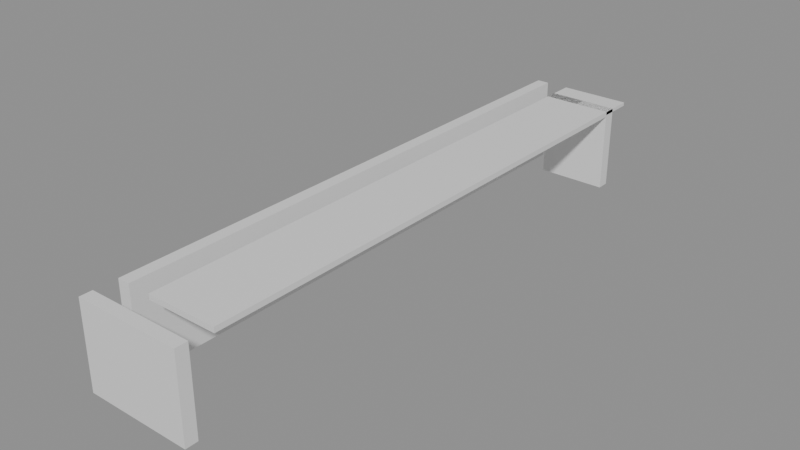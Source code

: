 # Source: building_lego.blend  (saved by Blender 5.0.119; exported with 4.5.12 LTS)
import bpy
from mathutils import Matrix  # noqa: F401  (used for matrix-valued properties, if any)

bpy.ops.wm.read_factory_settings(use_empty=True)
scene = bpy.context.scene
scene.name = 'Scene'

# ---- collections
col_01_paredes_externas = bpy.data.collections.new('01_Paredes_Externas'); scene.collection.children.link(col_01_paredes_externas)
col_03_pisos_escadas = bpy.data.collections.new('03_Pisos_Escadas'); scene.collection.children.link(col_03_pisos_escadas)

# ---- materials (node trees are filled in below, after node groups)
mat_mat_parede_externa = bpy.data.materials.new('Mat_Parede_Externa')
mat_mat_pisos = bpy.data.materials.new('Mat_Pisos')

# ---- material node trees
mat_mat_parede_externa.use_nodes = True; mat_mat_parede_externa.node_tree.nodes.clear()
_N = mat_mat_parede_externa.node_tree.nodes; _L = mat_mat_parede_externa.node_tree.links
n0 = _N.new('ShaderNodeBsdfPrincipled'); n0.name = 'BSDF - Pré-fundamentado'; n0.location = (-200, 100)
n1 = _N.new('ShaderNodeOutputMaterial'); n1.name = 'Saída de material'; n1.location = (200, 100)
_L.new(n0.outputs[0], n1.inputs[0])
n1.is_active_output = True
mat_mat_pisos.use_nodes = True; mat_mat_pisos.node_tree.nodes.clear()
_N = mat_mat_pisos.node_tree.nodes; _L = mat_mat_pisos.node_tree.links
n0 = _N.new('ShaderNodeBsdfPrincipled'); n0.name = 'BSDF - Pré-fundamentado'; n0.location = (-200, 100)
n1 = _N.new('ShaderNodeOutputMaterial'); n1.name = 'Saída de material'; n1.location = (200, 100)
_L.new(n0.outputs[0], n1.inputs[0])
n1.is_active_output = True

# ---- meshes
me_bloco_sandstone_post_3461_989_z0 = bpy.data.meshes.new('Bloco_sandstone_post_3461_989_z0')
me_bloco_sandstone_post_3461_989_z0.from_pydata([(-0.5, -0.175, -1.2), (0.5, -0.175, -1.2), (0.5, 0.175, -1.2), (-0.5, 0.175, -1.2), (-0.5, -0.175, 1.2), (0.5, -0.175, 1.2), (0.5, 0.175, 1.2), (-0.5, 0.175, 1.2)], [], [(0, 1, 2, 3), (4, 7, 6, 5), (0, 4, 5, 1), (2, 6, 7, 3), (0, 3, 7, 4), (1, 5, 6, 2)])
me_bloco_sandstone_post_3461_989_z0.materials.append(mat_mat_parede_externa)
me_bloco_sandstone_post_3461_989_z0.update()
me_bloco_sandstone_wall_3462_989_z0 = bpy.data.meshes.new('Bloco_sandstone_wall_3462_989_z0')
me_bloco_sandstone_wall_3462_989_z0.from_pydata([(-0.5, -0.175, -1.2), (0.5, -0.175, -1.2), (0.5, 0.175, -1.2), (-0.5, 0.175, -1.2), (-0.5, -0.175, 1.2), (0.5, -0.175, 1.2), (0.5, 0.175, 1.2), (-0.5, 0.175, 1.2)], [], [(0, 1, 2, 3), (4, 7, 6, 5), (0, 4, 5, 1), (2, 6, 7, 3), (0, 3, 7, 4), (1, 5, 6, 2)])
me_bloco_sandstone_wall_3462_989_z0.materials.append(mat_mat_parede_externa)
me_bloco_sandstone_wall_3462_989_z0.update()
me_bloco_sandstone_wall_3463_989_z0 = bpy.data.meshes.new('Bloco_sandstone_wall_3463_989_z0')
me_bloco_sandstone_wall_3463_989_z0.from_pydata([(-0.5, -0.175, -1.2), (0.5, -0.175, -1.2), (0.5, 0.175, -1.2), (-0.5, 0.175, -1.2), (-0.5, -0.175, 1.2), (0.5, -0.175, 1.2), (0.5, 0.175, 1.2), (-0.5, 0.175, 1.2)], [], [(0, 1, 2, 3), (4, 7, 6, 5), (0, 4, 5, 1), (2, 6, 7, 3), (0, 3, 7, 4), (1, 5, 6, 2)])
me_bloco_sandstone_wall_3463_989_z0.materials.append(mat_mat_parede_externa)
me_bloco_sandstone_wall_3463_989_z0.update()
me_bloco_sandstone_wall_3462_1005_z0 = bpy.data.meshes.new('Bloco_sandstone_wall_3462_1005_z0')
me_bloco_sandstone_wall_3462_1005_z0.from_pydata([(-0.5, -0.175, -1.2), (0.5, -0.175, -1.2), (0.5, 0.175, -1.2), (-0.5, 0.175, -1.2), (-0.5, -0.175, 1.2), (0.5, -0.175, 1.2), (0.5, 0.175, 1.2), (-0.5, 0.175, 1.2)], [], [(0, 1, 2, 3), (4, 7, 6, 5), (0, 4, 5, 1), (2, 6, 7, 3), (0, 3, 7, 4), (1, 5, 6, 2)])
me_bloco_sandstone_wall_3462_1005_z0.materials.append(mat_mat_parede_externa)
me_bloco_sandstone_wall_3462_1005_z0.update()
me_bloco_sandstone_wall_3463_1005_z0 = bpy.data.meshes.new('Bloco_sandstone_wall_3463_1005_z0')
me_bloco_sandstone_wall_3463_1005_z0.from_pydata([(-0.5, -0.175, -1.2), (0.5, -0.175, -1.2), (0.5, 0.175, -1.2), (-0.5, 0.175, -1.2), (-0.5, -0.175, 1.2), (0.5, -0.175, 1.2), (0.5, 0.175, 1.2), (-0.5, 0.175, 1.2)], [], [(0, 1, 2, 3), (4, 7, 6, 5), (0, 4, 5, 1), (2, 6, 7, 3), (0, 3, 7, 4), (1, 5, 6, 2)])
me_bloco_sandstone_wall_3463_1005_z0.materials.append(mat_mat_parede_externa)
me_bloco_sandstone_wall_3463_1005_z0.update()
me_bloco_sandstone_wall_3461_990_z0 = bpy.data.meshes.new('Bloco_sandstone_wall_3461_990_z0')
me_bloco_sandstone_wall_3461_990_z0.from_pydata([(-0.175, -0.5, -1.2), (0.175, -0.5, -1.2), (0.175, 0.5, -1.2), (-0.175, 0.5, -1.2), (-0.175, -0.5, 1.2), (0.175, -0.5, 1.2), (0.175, 0.5, 1.2), (-0.175, 0.5, 1.2)], [], [(0, 1, 2, 3), (4, 7, 6, 5), (0, 4, 5, 1), (2, 6, 7, 3), (0, 3, 7, 4), (1, 5, 6, 2)])
me_bloco_sandstone_wall_3461_990_z0.materials.append(mat_mat_parede_externa)
me_bloco_sandstone_wall_3461_990_z0.update()
me_bloco_sandstone_wall_3461_991_z0 = bpy.data.meshes.new('Bloco_sandstone_wall_3461_991_z0')
me_bloco_sandstone_wall_3461_991_z0.from_pydata([(-0.175, -0.5, -1.2), (0.175, -0.5, -1.2), (0.175, 0.5, -1.2), (-0.175, 0.5, -1.2), (-0.175, -0.5, 1.2), (0.175, -0.5, 1.2), (0.175, 0.5, 1.2), (-0.175, 0.5, 1.2)], [], [(0, 1, 2, 3), (4, 7, 6, 5), (0, 4, 5, 1), (2, 6, 7, 3), (0, 3, 7, 4), (1, 5, 6, 2)])
me_bloco_sandstone_wall_3461_991_z0.materials.append(mat_mat_parede_externa)
me_bloco_sandstone_wall_3461_991_z0.update()
me_bloco_sandstone_wall_3461_992_z0 = bpy.data.meshes.new('Bloco_sandstone_wall_3461_992_z0')
me_bloco_sandstone_wall_3461_992_z0.from_pydata([(-0.175, -0.5, -1.2), (0.175, -0.5, -1.2), (0.175, 0.5, -1.2), (-0.175, 0.5, -1.2), (-0.175, -0.5, 1.2), (0.175, -0.5, 1.2), (0.175, 0.5, 1.2), (-0.175, 0.5, 1.2)], [], [(0, 1, 2, 3), (4, 7, 6, 5), (0, 4, 5, 1), (2, 6, 7, 3), (0, 3, 7, 4), (1, 5, 6, 2)])
me_bloco_sandstone_wall_3461_992_z0.materials.append(mat_mat_parede_externa)
me_bloco_sandstone_wall_3461_992_z0.update()
me_janela_3461_993_z0 = bpy.data.meshes.new('Janela_3461_993_z0')
me_janela_3461_993_z0.from_pydata([(-0.175, -0.5, -1.29), (0.175, -0.5, -1.29), (0.175, 0.5, -1.29), (-0.175, 0.5, -1.29), (-0.175, -0.5, -0.45), (0.175, -0.5, -0.45), (0.175, 0.5, -0.45), (-0.175, 0.5, -0.45), (-0.175, -0.5, 0.51), (0.175, -0.5, 0.51), (0.175, 0.5, 0.51), (-0.175, 0.5, 0.51), (-0.175, -0.5, 1.11), (0.175, -0.5, 1.11), (0.175, 0.5, 1.11), (-0.175, 0.5, 1.11), (-0.175, -0.5, -0.45), (0.175, -0.5, -0.45), (0.175, -0.25, -0.45), (-0.175, -0.25, -0.45), (-0.175, -0.5, 0.51), (0.175, -0.5, 0.51), (0.175, -0.25, 0.51), (-0.175, -0.25, 0.51), (-0.175, 0.25, -0.45), (0.175, 0.25, -0.45), (0.175, 0.5, -0.45), (-0.175, 0.5, -0.45), (-0.175, 0.25, 0.51), (0.175, 0.25, 0.51), (0.175, 0.5, 0.51), (-0.175, 0.5, 0.51)], [], [(0, 1, 2, 3), (4, 7, 6, 5), (0, 4, 5, 1), (2, 6, 7, 3), (0, 3, 7, 4), (1, 5, 6, 2), (8, 9, 10, 11), (12, 15, 14, 13), (8, 12, 13, 9), (10, 14, 15, 11), (8, 11, 15, 12), (9, 13, 14, 10), (16, 17, 18, 19), (20, 23, 22, 21), (16, 20, 21, 17), (18, 22, 23, 19), (16, 19, 23, 20), (17, 21, 22, 18), (24, 25, 26, 27), (28, 31, 30, 29), (24, 28, 29, 25), (26, 30, 31, 27), (24, 27, 31, 28), (25, 29, 30, 26)])
me_janela_3461_993_z0.materials.append(mat_mat_parede_externa)
me_janela_3461_993_z0.update()
me_bloco_sandstone_wall_3461_994_z0 = bpy.data.meshes.new('Bloco_sandstone_wall_3461_994_z0')
me_bloco_sandstone_wall_3461_994_z0.from_pydata([(-0.175, -0.5, -1.2), (0.175, -0.5, -1.2), (0.175, 0.5, -1.2), (-0.175, 0.5, -1.2), (-0.175, -0.5, 1.2), (0.175, -0.5, 1.2), (0.175, 0.5, 1.2), (-0.175, 0.5, 1.2)], [], [(0, 1, 2, 3), (4, 7, 6, 5), (0, 4, 5, 1), (2, 6, 7, 3), (0, 3, 7, 4), (1, 5, 6, 2)])
me_bloco_sandstone_wall_3461_994_z0.materials.append(mat_mat_parede_externa)
me_bloco_sandstone_wall_3461_994_z0.update()
me_bloco_sandstone_wall_3461_995_z0 = bpy.data.meshes.new('Bloco_sandstone_wall_3461_995_z0')
me_bloco_sandstone_wall_3461_995_z0.from_pydata([(-0.175, -0.5, -1.2), (0.175, -0.5, -1.2), (0.175, 0.5, -1.2), (-0.175, 0.5, -1.2), (-0.175, -0.5, 1.2), (0.175, -0.5, 1.2), (0.175, 0.5, 1.2), (-0.175, 0.5, 1.2)], [], [(0, 1, 2, 3), (4, 7, 6, 5), (0, 4, 5, 1), (2, 6, 7, 3), (0, 3, 7, 4), (1, 5, 6, 2)])
me_bloco_sandstone_wall_3461_995_z0.materials.append(mat_mat_parede_externa)
me_bloco_sandstone_wall_3461_995_z0.update()
me_bloco_sandstone_wall_3461_996_z0 = bpy.data.meshes.new('Bloco_sandstone_wall_3461_996_z0')
me_bloco_sandstone_wall_3461_996_z0.from_pydata([(-0.175, -0.5, -1.2), (0.175, -0.5, -1.2), (0.175, 0.5, -1.2), (-0.175, 0.5, -1.2), (-0.175, -0.5, 1.2), (0.175, -0.5, 1.2), (0.175, 0.5, 1.2), (-0.175, 0.5, 1.2)], [], [(0, 1, 2, 3), (4, 7, 6, 5), (0, 4, 5, 1), (2, 6, 7, 3), (0, 3, 7, 4), (1, 5, 6, 2)])
me_bloco_sandstone_wall_3461_996_z0.materials.append(mat_mat_parede_externa)
me_bloco_sandstone_wall_3461_996_z0.update()
me_bloco_sandstone_wall_3461_997_z0 = bpy.data.meshes.new('Bloco_sandstone_wall_3461_997_z0')
me_bloco_sandstone_wall_3461_997_z0.from_pydata([(-0.175, -0.5, -1.2), (0.175, -0.5, -1.2), (0.175, 0.5, -1.2), (-0.175, 0.5, -1.2), (-0.175, -0.5, 1.2), (0.175, -0.5, 1.2), (0.175, 0.5, 1.2), (-0.175, 0.5, 1.2)], [], [(0, 1, 2, 3), (4, 7, 6, 5), (0, 4, 5, 1), (2, 6, 7, 3), (0, 3, 7, 4), (1, 5, 6, 2)])
me_bloco_sandstone_wall_3461_997_z0.materials.append(mat_mat_parede_externa)
me_bloco_sandstone_wall_3461_997_z0.update()
me_bloco_sandstone_wall_3461_998_z0 = bpy.data.meshes.new('Bloco_sandstone_wall_3461_998_z0')
me_bloco_sandstone_wall_3461_998_z0.from_pydata([(-0.175, -0.5, -1.2), (0.175, -0.5, -1.2), (0.175, 0.5, -1.2), (-0.175, 0.5, -1.2), (-0.175, -0.5, 1.2), (0.175, -0.5, 1.2), (0.175, 0.5, 1.2), (-0.175, 0.5, 1.2)], [], [(0, 1, 2, 3), (4, 7, 6, 5), (0, 4, 5, 1), (2, 6, 7, 3), (0, 3, 7, 4), (1, 5, 6, 2)])
me_bloco_sandstone_wall_3461_998_z0.materials.append(mat_mat_parede_externa)
me_bloco_sandstone_wall_3461_998_z0.update()
me_bloco_sandstone_wall_3461_999_z0 = bpy.data.meshes.new('Bloco_sandstone_wall_3461_999_z0')
me_bloco_sandstone_wall_3461_999_z0.from_pydata([(-0.175, -0.5, -1.2), (0.175, -0.5, -1.2), (0.175, 0.5, -1.2), (-0.175, 0.5, -1.2), (-0.175, -0.5, 1.2), (0.175, -0.5, 1.2), (0.175, 0.5, 1.2), (-0.175, 0.5, 1.2)], [], [(0, 1, 2, 3), (4, 7, 6, 5), (0, 4, 5, 1), (2, 6, 7, 3), (0, 3, 7, 4), (1, 5, 6, 2)])
me_bloco_sandstone_wall_3461_999_z0.materials.append(mat_mat_parede_externa)
me_bloco_sandstone_wall_3461_999_z0.update()
me_janela_3461_1000_z0 = bpy.data.meshes.new('Janela_3461_1000_z0')
me_janela_3461_1000_z0.from_pydata([(-0.175, -0.5, -1.29), (0.175, -0.5, -1.29), (0.175, 0.5, -1.29), (-0.175, 0.5, -1.29), (-0.175, -0.5, -0.45), (0.175, -0.5, -0.45), (0.175, 0.5, -0.45), (-0.175, 0.5, -0.45), (-0.175, -0.5, 0.51), (0.175, -0.5, 0.51), (0.175, 0.5, 0.51), (-0.175, 0.5, 0.51), (-0.175, -0.5, 1.11), (0.175, -0.5, 1.11), (0.175, 0.5, 1.11), (-0.175, 0.5, 1.11), (-0.175, -0.5, -0.45), (0.175, -0.5, -0.45), (0.175, -0.25, -0.45), (-0.175, -0.25, -0.45), (-0.175, -0.5, 0.51), (0.175, -0.5, 0.51), (0.175, -0.25, 0.51), (-0.175, -0.25, 0.51), (-0.175, 0.25, -0.45), (0.175, 0.25, -0.45), (0.175, 0.5, -0.45), (-0.175, 0.5, -0.45), (-0.175, 0.25, 0.51), (0.175, 0.25, 0.51), (0.175, 0.5, 0.51), (-0.175, 0.5, 0.51)], [], [(0, 1, 2, 3), (4, 7, 6, 5), (0, 4, 5, 1), (2, 6, 7, 3), (0, 3, 7, 4), (1, 5, 6, 2), (8, 9, 10, 11), (12, 15, 14, 13), (8, 12, 13, 9), (10, 14, 15, 11), (8, 11, 15, 12), (9, 13, 14, 10), (16, 17, 18, 19), (20, 23, 22, 21), (16, 20, 21, 17), (18, 22, 23, 19), (16, 19, 23, 20), (17, 21, 22, 18), (24, 25, 26, 27), (28, 31, 30, 29), (24, 28, 29, 25), (26, 30, 31, 27), (24, 27, 31, 28), (25, 29, 30, 26)])
me_janela_3461_1000_z0.materials.append(mat_mat_parede_externa)
me_janela_3461_1000_z0.update()
me_bloco_sandstone_wall_3461_1001_z0 = bpy.data.meshes.new('Bloco_sandstone_wall_3461_1001_z0')
me_bloco_sandstone_wall_3461_1001_z0.from_pydata([(-0.175, -0.5, -1.2), (0.175, -0.5, -1.2), (0.175, 0.5, -1.2), (-0.175, 0.5, -1.2), (-0.175, -0.5, 1.2), (0.175, -0.5, 1.2), (0.175, 0.5, 1.2), (-0.175, 0.5, 1.2)], [], [(0, 1, 2, 3), (4, 7, 6, 5), (0, 4, 5, 1), (2, 6, 7, 3), (0, 3, 7, 4), (1, 5, 6, 2)])
me_bloco_sandstone_wall_3461_1001_z0.materials.append(mat_mat_parede_externa)
me_bloco_sandstone_wall_3461_1001_z0.update()
me_bloco_sandstone_wall_3461_1002_z0 = bpy.data.meshes.new('Bloco_sandstone_wall_3461_1002_z0')
me_bloco_sandstone_wall_3461_1002_z0.from_pydata([(-0.175, -0.5, -1.2), (0.175, -0.5, -1.2), (0.175, 0.5, -1.2), (-0.175, 0.5, -1.2), (-0.175, -0.5, 1.2), (0.175, -0.5, 1.2), (0.175, 0.5, 1.2), (-0.175, 0.5, 1.2)], [], [(0, 1, 2, 3), (4, 7, 6, 5), (0, 4, 5, 1), (2, 6, 7, 3), (0, 3, 7, 4), (1, 5, 6, 2)])
me_bloco_sandstone_wall_3461_1002_z0.materials.append(mat_mat_parede_externa)
me_bloco_sandstone_wall_3461_1002_z0.update()
me_bloco_sandstone_wall_3461_1003_z0 = bpy.data.meshes.new('Bloco_sandstone_wall_3461_1003_z0')
me_bloco_sandstone_wall_3461_1003_z0.from_pydata([(-0.175, -0.5, -1.2), (0.175, -0.5, -1.2), (0.175, 0.5, -1.2), (-0.175, 0.5, -1.2), (-0.175, -0.5, 1.2), (0.175, -0.5, 1.2), (0.175, 0.5, 1.2), (-0.175, 0.5, 1.2)], [], [(0, 1, 2, 3), (4, 7, 6, 5), (0, 4, 5, 1), (2, 6, 7, 3), (0, 3, 7, 4), (1, 5, 6, 2)])
me_bloco_sandstone_wall_3461_1003_z0.materials.append(mat_mat_parede_externa)
me_bloco_sandstone_wall_3461_1003_z0.update()
me_bloco_sandstone_wall_3461_1004_z0 = bpy.data.meshes.new('Bloco_sandstone_wall_3461_1004_z0')
me_bloco_sandstone_wall_3461_1004_z0.from_pydata([(-0.175, -0.5, -1.2), (0.175, -0.5, -1.2), (0.175, 0.5, -1.2), (-0.175, 0.5, -1.2), (-0.175, -0.5, 1.2), (0.175, -0.5, 1.2), (0.175, 0.5, 1.2), (-0.175, 0.5, 1.2)], [], [(0, 1, 2, 3), (4, 7, 6, 5), (0, 4, 5, 1), (2, 6, 7, 3), (0, 3, 7, 4), (1, 5, 6, 2)])
me_bloco_sandstone_wall_3461_1004_z0.materials.append(mat_mat_parede_externa)
me_bloco_sandstone_wall_3461_1004_z0.update()
me_bloco_sandstone_wall_3461_1005_z0 = bpy.data.meshes.new('Bloco_sandstone_wall_3461_1005_z0')
me_bloco_sandstone_wall_3461_1005_z0.from_pydata([(-0.175, -0.5, -1.2), (0.175, -0.5, -1.2), (0.175, 0.5, -1.2), (-0.175, 0.5, -1.2), (-0.175, -0.5, 1.2), (0.175, -0.5, 1.2), (0.175, 0.5, 1.2), (-0.175, 0.5, 1.2)], [], [(0, 1, 2, 3), (4, 7, 6, 5), (0, 4, 5, 1), (2, 6, 7, 3), (0, 3, 7, 4), (1, 5, 6, 2)])
me_bloco_sandstone_wall_3461_1005_z0.materials.append(mat_mat_parede_externa)
me_bloco_sandstone_wall_3461_1005_z0.update()
me_piso_stone_roof_3462_990_z20 = bpy.data.meshes.new('Piso_stone_roof_3462_990_z20')
me_piso_stone_roof_3462_990_z20.from_pydata([(-0.5, -0.5, -0.075), (0.5, -0.5, -0.075), (0.5, 0.5, -0.075), (-0.5, 0.5, -0.075), (-0.5, -0.5, 0.075), (0.5, -0.5, 0.075), (0.5, 0.5, 0.075), (-0.5, 0.5, 0.075)], [], [(0, 1, 2, 3), (4, 7, 6, 5), (0, 4, 5, 1), (2, 6, 7, 3), (0, 3, 7, 4), (1, 5, 6, 2)])
me_piso_stone_roof_3462_990_z20.materials.append(mat_mat_pisos)
me_piso_stone_roof_3462_990_z20.update()
me_piso_stone_roof_3463_990_z20 = bpy.data.meshes.new('Piso_stone_roof_3463_990_z20')
me_piso_stone_roof_3463_990_z20.from_pydata([(-0.5, -0.5, -0.075), (0.5, -0.5, -0.075), (0.5, 0.5, -0.075), (-0.5, 0.5, -0.075), (-0.5, -0.5, 0.075), (0.5, -0.5, 0.075), (0.5, 0.5, 0.075), (-0.5, 0.5, 0.075)], [], [(0, 1, 2, 3), (4, 7, 6, 5), (0, 4, 5, 1), (2, 6, 7, 3), (0, 3, 7, 4), (1, 5, 6, 2)])
me_piso_stone_roof_3463_990_z20.materials.append(mat_mat_pisos)
me_piso_stone_roof_3463_990_z20.update()
me_piso_stone_roof_3462_991_z20 = bpy.data.meshes.new('Piso_stone_roof_3462_991_z20')
me_piso_stone_roof_3462_991_z20.from_pydata([(-0.5, -0.5, -0.075), (0.5, -0.5, -0.075), (0.5, 0.5, -0.075), (-0.5, 0.5, -0.075), (-0.5, -0.5, 0.075), (0.5, -0.5, 0.075), (0.5, 0.5, 0.075), (-0.5, 0.5, 0.075)], [], [(0, 1, 2, 3), (4, 7, 6, 5), (0, 4, 5, 1), (2, 6, 7, 3), (0, 3, 7, 4), (1, 5, 6, 2)])
me_piso_stone_roof_3462_991_z20.materials.append(mat_mat_pisos)
me_piso_stone_roof_3462_991_z20.update()
me_piso_stone_roof_3463_991_z20 = bpy.data.meshes.new('Piso_stone_roof_3463_991_z20')
me_piso_stone_roof_3463_991_z20.from_pydata([(-0.5, -0.5, -0.075), (0.5, -0.5, -0.075), (0.5, 0.5, -0.075), (-0.5, 0.5, -0.075), (-0.5, -0.5, 0.075), (0.5, -0.5, 0.075), (0.5, 0.5, 0.075), (-0.5, 0.5, 0.075)], [], [(0, 1, 2, 3), (4, 7, 6, 5), (0, 4, 5, 1), (2, 6, 7, 3), (0, 3, 7, 4), (1, 5, 6, 2)])
me_piso_stone_roof_3463_991_z20.materials.append(mat_mat_pisos)
me_piso_stone_roof_3463_991_z20.update()
me_piso_stone_roof_3462_992_z20 = bpy.data.meshes.new('Piso_stone_roof_3462_992_z20')
me_piso_stone_roof_3462_992_z20.from_pydata([(-0.5, -0.5, -0.075), (0.5, -0.5, -0.075), (0.5, 0.5, -0.075), (-0.5, 0.5, -0.075), (-0.5, -0.5, 0.075), (0.5, -0.5, 0.075), (0.5, 0.5, 0.075), (-0.5, 0.5, 0.075)], [], [(0, 1, 2, 3), (4, 7, 6, 5), (0, 4, 5, 1), (2, 6, 7, 3), (0, 3, 7, 4), (1, 5, 6, 2)])
me_piso_stone_roof_3462_992_z20.materials.append(mat_mat_pisos)
me_piso_stone_roof_3462_992_z20.update()
me_piso_stone_roof_3463_992_z20 = bpy.data.meshes.new('Piso_stone_roof_3463_992_z20')
me_piso_stone_roof_3463_992_z20.from_pydata([(-0.5, -0.5, -0.075), (0.5, -0.5, -0.075), (0.5, 0.5, -0.075), (-0.5, 0.5, -0.075), (-0.5, -0.5, 0.075), (0.5, -0.5, 0.075), (0.5, 0.5, 0.075), (-0.5, 0.5, 0.075)], [], [(0, 1, 2, 3), (4, 7, 6, 5), (0, 4, 5, 1), (2, 6, 7, 3), (0, 3, 7, 4), (1, 5, 6, 2)])
me_piso_stone_roof_3463_992_z20.materials.append(mat_mat_pisos)
me_piso_stone_roof_3463_992_z20.update()
me_piso_stone_roof_3462_993_z20 = bpy.data.meshes.new('Piso_stone_roof_3462_993_z20')
me_piso_stone_roof_3462_993_z20.from_pydata([(-0.5, -0.5, -0.075), (0.5, -0.5, -0.075), (0.5, 0.5, -0.075), (-0.5, 0.5, -0.075), (-0.5, -0.5, 0.075), (0.5, -0.5, 0.075), (0.5, 0.5, 0.075), (-0.5, 0.5, 0.075)], [], [(0, 1, 2, 3), (4, 7, 6, 5), (0, 4, 5, 1), (2, 6, 7, 3), (0, 3, 7, 4), (1, 5, 6, 2)])
me_piso_stone_roof_3462_993_z20.materials.append(mat_mat_pisos)
me_piso_stone_roof_3462_993_z20.update()
me_piso_stone_roof_3463_993_z20 = bpy.data.meshes.new('Piso_stone_roof_3463_993_z20')
me_piso_stone_roof_3463_993_z20.from_pydata([(-0.5, -0.5, -0.075), (0.5, -0.5, -0.075), (0.5, 0.5, -0.075), (-0.5, 0.5, -0.075), (-0.5, -0.5, 0.075), (0.5, -0.5, 0.075), (0.5, 0.5, 0.075), (-0.5, 0.5, 0.075)], [], [(0, 1, 2, 3), (4, 7, 6, 5), (0, 4, 5, 1), (2, 6, 7, 3), (0, 3, 7, 4), (1, 5, 6, 2)])
me_piso_stone_roof_3463_993_z20.materials.append(mat_mat_pisos)
me_piso_stone_roof_3463_993_z20.update()
me_piso_stone_roof_3462_994_z20 = bpy.data.meshes.new('Piso_stone_roof_3462_994_z20')
me_piso_stone_roof_3462_994_z20.from_pydata([(-0.5, -0.5, -0.075), (0.5, -0.5, -0.075), (0.5, 0.5, -0.075), (-0.5, 0.5, -0.075), (-0.5, -0.5, 0.075), (0.5, -0.5, 0.075), (0.5, 0.5, 0.075), (-0.5, 0.5, 0.075)], [], [(0, 1, 2, 3), (4, 7, 6, 5), (0, 4, 5, 1), (2, 6, 7, 3), (0, 3, 7, 4), (1, 5, 6, 2)])
me_piso_stone_roof_3462_994_z20.materials.append(mat_mat_pisos)
me_piso_stone_roof_3462_994_z20.update()
me_piso_stone_roof_3463_994_z20 = bpy.data.meshes.new('Piso_stone_roof_3463_994_z20')
me_piso_stone_roof_3463_994_z20.from_pydata([(-0.5, -0.5, -0.075), (0.5, -0.5, -0.075), (0.5, 0.5, -0.075), (-0.5, 0.5, -0.075), (-0.5, -0.5, 0.075), (0.5, -0.5, 0.075), (0.5, 0.5, 0.075), (-0.5, 0.5, 0.075)], [], [(0, 1, 2, 3), (4, 7, 6, 5), (0, 4, 5, 1), (2, 6, 7, 3), (0, 3, 7, 4), (1, 5, 6, 2)])
me_piso_stone_roof_3463_994_z20.materials.append(mat_mat_pisos)
me_piso_stone_roof_3463_994_z20.update()
me_piso_stone_roof_3462_995_z20 = bpy.data.meshes.new('Piso_stone_roof_3462_995_z20')
me_piso_stone_roof_3462_995_z20.from_pydata([(-0.5, -0.5, -0.075), (0.5, -0.5, -0.075), (0.5, 0.5, -0.075), (-0.5, 0.5, -0.075), (-0.5, -0.5, 0.075), (0.5, -0.5, 0.075), (0.5, 0.5, 0.075), (-0.5, 0.5, 0.075)], [], [(0, 1, 2, 3), (4, 7, 6, 5), (0, 4, 5, 1), (2, 6, 7, 3), (0, 3, 7, 4), (1, 5, 6, 2)])
me_piso_stone_roof_3462_995_z20.materials.append(mat_mat_pisos)
me_piso_stone_roof_3462_995_z20.update()
me_piso_stone_roof_3463_995_z20 = bpy.data.meshes.new('Piso_stone_roof_3463_995_z20')
me_piso_stone_roof_3463_995_z20.from_pydata([(-0.5, -0.5, -0.075), (0.5, -0.5, -0.075), (0.5, 0.5, -0.075), (-0.5, 0.5, -0.075), (-0.5, -0.5, 0.075), (0.5, -0.5, 0.075), (0.5, 0.5, 0.075), (-0.5, 0.5, 0.075)], [], [(0, 1, 2, 3), (4, 7, 6, 5), (0, 4, 5, 1), (2, 6, 7, 3), (0, 3, 7, 4), (1, 5, 6, 2)])
me_piso_stone_roof_3463_995_z20.materials.append(mat_mat_pisos)
me_piso_stone_roof_3463_995_z20.update()
me_piso_stone_roof_3462_996_z20 = bpy.data.meshes.new('Piso_stone_roof_3462_996_z20')
me_piso_stone_roof_3462_996_z20.from_pydata([(-0.5, -0.5, -0.075), (0.5, -0.5, -0.075), (0.5, 0.5, -0.075), (-0.5, 0.5, -0.075), (-0.5, -0.5, 0.075), (0.5, -0.5, 0.075), (0.5, 0.5, 0.075), (-0.5, 0.5, 0.075)], [], [(0, 1, 2, 3), (4, 7, 6, 5), (0, 4, 5, 1), (2, 6, 7, 3), (0, 3, 7, 4), (1, 5, 6, 2)])
me_piso_stone_roof_3462_996_z20.materials.append(mat_mat_pisos)
me_piso_stone_roof_3462_996_z20.update()
me_piso_stone_roof_3463_996_z20 = bpy.data.meshes.new('Piso_stone_roof_3463_996_z20')
me_piso_stone_roof_3463_996_z20.from_pydata([(-0.5, -0.5, -0.075), (0.5, -0.5, -0.075), (0.5, 0.5, -0.075), (-0.5, 0.5, -0.075), (-0.5, -0.5, 0.075), (0.5, -0.5, 0.075), (0.5, 0.5, 0.075), (-0.5, 0.5, 0.075)], [], [(0, 1, 2, 3), (4, 7, 6, 5), (0, 4, 5, 1), (2, 6, 7, 3), (0, 3, 7, 4), (1, 5, 6, 2)])
me_piso_stone_roof_3463_996_z20.materials.append(mat_mat_pisos)
me_piso_stone_roof_3463_996_z20.update()
me_piso_stone_roof_3462_997_z20 = bpy.data.meshes.new('Piso_stone_roof_3462_997_z20')
me_piso_stone_roof_3462_997_z20.from_pydata([(-0.5, -0.5, -0.075), (0.5, -0.5, -0.075), (0.5, 0.5, -0.075), (-0.5, 0.5, -0.075), (-0.5, -0.5, 0.075), (0.5, -0.5, 0.075), (0.5, 0.5, 0.075), (-0.5, 0.5, 0.075)], [], [(0, 1, 2, 3), (4, 7, 6, 5), (0, 4, 5, 1), (2, 6, 7, 3), (0, 3, 7, 4), (1, 5, 6, 2)])
me_piso_stone_roof_3462_997_z20.materials.append(mat_mat_pisos)
me_piso_stone_roof_3462_997_z20.update()
me_piso_stone_roof_3463_997_z20 = bpy.data.meshes.new('Piso_stone_roof_3463_997_z20')
me_piso_stone_roof_3463_997_z20.from_pydata([(-0.5, -0.5, -0.075), (0.5, -0.5, -0.075), (0.5, 0.5, -0.075), (-0.5, 0.5, -0.075), (-0.5, -0.5, 0.075), (0.5, -0.5, 0.075), (0.5, 0.5, 0.075), (-0.5, 0.5, 0.075)], [], [(0, 1, 2, 3), (4, 7, 6, 5), (0, 4, 5, 1), (2, 6, 7, 3), (0, 3, 7, 4), (1, 5, 6, 2)])
me_piso_stone_roof_3463_997_z20.materials.append(mat_mat_pisos)
me_piso_stone_roof_3463_997_z20.update()
me_piso_stone_roof_3462_998_z20 = bpy.data.meshes.new('Piso_stone_roof_3462_998_z20')
me_piso_stone_roof_3462_998_z20.from_pydata([(-0.5, -0.5, -0.075), (0.5, -0.5, -0.075), (0.5, 0.5, -0.075), (-0.5, 0.5, -0.075), (-0.5, -0.5, 0.075), (0.5, -0.5, 0.075), (0.5, 0.5, 0.075), (-0.5, 0.5, 0.075)], [], [(0, 1, 2, 3), (4, 7, 6, 5), (0, 4, 5, 1), (2, 6, 7, 3), (0, 3, 7, 4), (1, 5, 6, 2)])
me_piso_stone_roof_3462_998_z20.materials.append(mat_mat_pisos)
me_piso_stone_roof_3462_998_z20.update()
me_piso_stone_roof_3463_998_z20 = bpy.data.meshes.new('Piso_stone_roof_3463_998_z20')
me_piso_stone_roof_3463_998_z20.from_pydata([(-0.5, -0.5, -0.075), (0.5, -0.5, -0.075), (0.5, 0.5, -0.075), (-0.5, 0.5, -0.075), (-0.5, -0.5, 0.075), (0.5, -0.5, 0.075), (0.5, 0.5, 0.075), (-0.5, 0.5, 0.075)], [], [(0, 1, 2, 3), (4, 7, 6, 5), (0, 4, 5, 1), (2, 6, 7, 3), (0, 3, 7, 4), (1, 5, 6, 2)])
me_piso_stone_roof_3463_998_z20.materials.append(mat_mat_pisos)
me_piso_stone_roof_3463_998_z20.update()
me_piso_stone_roof_3462_999_z20 = bpy.data.meshes.new('Piso_stone_roof_3462_999_z20')
me_piso_stone_roof_3462_999_z20.from_pydata([(-0.5, -0.5, -0.075), (0.5, -0.5, -0.075), (0.5, 0.5, -0.075), (-0.5, 0.5, -0.075), (-0.5, -0.5, 0.075), (0.5, -0.5, 0.075), (0.5, 0.5, 0.075), (-0.5, 0.5, 0.075)], [], [(0, 1, 2, 3), (4, 7, 6, 5), (0, 4, 5, 1), (2, 6, 7, 3), (0, 3, 7, 4), (1, 5, 6, 2)])
me_piso_stone_roof_3462_999_z20.materials.append(mat_mat_pisos)
me_piso_stone_roof_3462_999_z20.update()
me_piso_stone_roof_3463_999_z20 = bpy.data.meshes.new('Piso_stone_roof_3463_999_z20')
me_piso_stone_roof_3463_999_z20.from_pydata([(-0.5, -0.5, -0.075), (0.5, -0.5, -0.075), (0.5, 0.5, -0.075), (-0.5, 0.5, -0.075), (-0.5, -0.5, 0.075), (0.5, -0.5, 0.075), (0.5, 0.5, 0.075), (-0.5, 0.5, 0.075)], [], [(0, 1, 2, 3), (4, 7, 6, 5), (0, 4, 5, 1), (2, 6, 7, 3), (0, 3, 7, 4), (1, 5, 6, 2)])
me_piso_stone_roof_3463_999_z20.materials.append(mat_mat_pisos)
me_piso_stone_roof_3463_999_z20.update()
me_piso_stone_roof_3462_1000_z20 = bpy.data.meshes.new('Piso_stone_roof_3462_1000_z20')
me_piso_stone_roof_3462_1000_z20.from_pydata([(-0.5, -0.5, -0.075), (0.5, -0.5, -0.075), (0.5, 0.5, -0.075), (-0.5, 0.5, -0.075), (-0.5, -0.5, 0.075), (0.5, -0.5, 0.075), (0.5, 0.5, 0.075), (-0.5, 0.5, 0.075)], [], [(0, 1, 2, 3), (4, 7, 6, 5), (0, 4, 5, 1), (2, 6, 7, 3), (0, 3, 7, 4), (1, 5, 6, 2)])
me_piso_stone_roof_3462_1000_z20.materials.append(mat_mat_pisos)
me_piso_stone_roof_3462_1000_z20.update()
me_piso_stone_roof_3463_1000_z20 = bpy.data.meshes.new('Piso_stone_roof_3463_1000_z20')
me_piso_stone_roof_3463_1000_z20.from_pydata([(-0.5, -0.5, -0.075), (0.5, -0.5, -0.075), (0.5, 0.5, -0.075), (-0.5, 0.5, -0.075), (-0.5, -0.5, 0.075), (0.5, -0.5, 0.075), (0.5, 0.5, 0.075), (-0.5, 0.5, 0.075)], [], [(0, 1, 2, 3), (4, 7, 6, 5), (0, 4, 5, 1), (2, 6, 7, 3), (0, 3, 7, 4), (1, 5, 6, 2)])
me_piso_stone_roof_3463_1000_z20.materials.append(mat_mat_pisos)
me_piso_stone_roof_3463_1000_z20.update()
me_piso_stone_roof_3462_1001_z20 = bpy.data.meshes.new('Piso_stone_roof_3462_1001_z20')
me_piso_stone_roof_3462_1001_z20.from_pydata([(-0.5, -0.5, -0.075), (0.5, -0.5, -0.075), (0.5, 0.5, -0.075), (-0.5, 0.5, -0.075), (-0.5, -0.5, 0.075), (0.5, -0.5, 0.075), (0.5, 0.5, 0.075), (-0.5, 0.5, 0.075)], [], [(0, 1, 2, 3), (4, 7, 6, 5), (0, 4, 5, 1), (2, 6, 7, 3), (0, 3, 7, 4), (1, 5, 6, 2)])
me_piso_stone_roof_3462_1001_z20.materials.append(mat_mat_pisos)
me_piso_stone_roof_3462_1001_z20.update()
me_piso_stone_roof_3463_1001_z20 = bpy.data.meshes.new('Piso_stone_roof_3463_1001_z20')
me_piso_stone_roof_3463_1001_z20.from_pydata([(-0.5, -0.5, -0.075), (0.5, -0.5, -0.075), (0.5, 0.5, -0.075), (-0.5, 0.5, -0.075), (-0.5, -0.5, 0.075), (0.5, -0.5, 0.075), (0.5, 0.5, 0.075), (-0.5, 0.5, 0.075)], [], [(0, 1, 2, 3), (4, 7, 6, 5), (0, 4, 5, 1), (2, 6, 7, 3), (0, 3, 7, 4), (1, 5, 6, 2)])
me_piso_stone_roof_3463_1001_z20.materials.append(mat_mat_pisos)
me_piso_stone_roof_3463_1001_z20.update()
me_piso_stone_roof_3462_1002_z20 = bpy.data.meshes.new('Piso_stone_roof_3462_1002_z20')
me_piso_stone_roof_3462_1002_z20.from_pydata([(-0.5, -0.5, -0.075), (0.5, -0.5, -0.075), (0.5, 0.5, -0.075), (-0.5, 0.5, -0.075), (-0.5, -0.5, 0.075), (0.5, -0.5, 0.075), (0.5, 0.5, 0.075), (-0.5, 0.5, 0.075)], [], [(0, 1, 2, 3), (4, 7, 6, 5), (0, 4, 5, 1), (2, 6, 7, 3), (0, 3, 7, 4), (1, 5, 6, 2)])
me_piso_stone_roof_3462_1002_z20.materials.append(mat_mat_pisos)
me_piso_stone_roof_3462_1002_z20.update()
me_piso_stone_roof_3463_1002_z20 = bpy.data.meshes.new('Piso_stone_roof_3463_1002_z20')
me_piso_stone_roof_3463_1002_z20.from_pydata([(-0.5, -0.5, -0.075), (0.5, -0.5, -0.075), (0.5, 0.5, -0.075), (-0.5, 0.5, -0.075), (-0.5, -0.5, 0.075), (0.5, -0.5, 0.075), (0.5, 0.5, 0.075), (-0.5, 0.5, 0.075)], [], [(0, 1, 2, 3), (4, 7, 6, 5), (0, 4, 5, 1), (2, 6, 7, 3), (0, 3, 7, 4), (1, 5, 6, 2)])
me_piso_stone_roof_3463_1002_z20.materials.append(mat_mat_pisos)
me_piso_stone_roof_3463_1002_z20.update()
me_piso_stone_roof_3462_1003_z20 = bpy.data.meshes.new('Piso_stone_roof_3462_1003_z20')
me_piso_stone_roof_3462_1003_z20.from_pydata([(-0.5, -0.5, -0.075), (0.5, -0.5, -0.075), (0.5, 0.5, -0.075), (-0.5, 0.5, -0.075), (-0.5, -0.5, 0.075), (0.5, -0.5, 0.075), (0.5, 0.5, 0.075), (-0.5, 0.5, 0.075)], [], [(0, 1, 2, 3), (4, 7, 6, 5), (0, 4, 5, 1), (2, 6, 7, 3), (0, 3, 7, 4), (1, 5, 6, 2)])
me_piso_stone_roof_3462_1003_z20.materials.append(mat_mat_pisos)
me_piso_stone_roof_3462_1003_z20.update()
me_piso_stone_roof_3463_1003_z20 = bpy.data.meshes.new('Piso_stone_roof_3463_1003_z20')
me_piso_stone_roof_3463_1003_z20.from_pydata([(-0.5, -0.5, -0.075), (0.5, -0.5, -0.075), (0.5, 0.5, -0.075), (-0.5, 0.5, -0.075), (-0.5, -0.5, 0.075), (0.5, -0.5, 0.075), (0.5, 0.5, 0.075), (-0.5, 0.5, 0.075)], [], [(0, 1, 2, 3), (4, 7, 6, 5), (0, 4, 5, 1), (2, 6, 7, 3), (0, 3, 7, 4), (1, 5, 6, 2)])
me_piso_stone_roof_3463_1003_z20.materials.append(mat_mat_pisos)
me_piso_stone_roof_3463_1003_z20.update()
me_piso_stone_roof_3462_1004_z20 = bpy.data.meshes.new('Piso_stone_roof_3462_1004_z20')
me_piso_stone_roof_3462_1004_z20.from_pydata([(-0.5, -0.5, -0.075), (0.5, -0.5, -0.075), (0.5, 0.5, -0.075), (-0.5, 0.5, -0.075), (-0.5, -0.5, 0.075), (0.5, -0.5, 0.075), (0.5, 0.5, 0.075), (-0.5, 0.5, 0.075)], [], [(0, 1, 2, 3), (4, 7, 6, 5), (0, 4, 5, 1), (2, 6, 7, 3), (0, 3, 7, 4), (1, 5, 6, 2)])
me_piso_stone_roof_3462_1004_z20.materials.append(mat_mat_pisos)
me_piso_stone_roof_3462_1004_z20.update()
me_piso_stone_roof_3463_1004_z20 = bpy.data.meshes.new('Piso_stone_roof_3463_1004_z20')
me_piso_stone_roof_3463_1004_z20.from_pydata([(-0.5, -0.5, -0.075), (0.5, -0.5, -0.075), (0.5, 0.5, -0.075), (-0.5, 0.5, -0.075), (-0.5, -0.5, 0.075), (0.5, -0.5, 0.075), (0.5, 0.5, 0.075), (-0.5, 0.5, 0.075)], [], [(0, 1, 2, 3), (4, 7, 6, 5), (0, 4, 5, 1), (2, 6, 7, 3), (0, 3, 7, 4), (1, 5, 6, 2)])
me_piso_stone_roof_3463_1004_z20.materials.append(mat_mat_pisos)
me_piso_stone_roof_3463_1004_z20.update()
me_piso_stone_roof_3462_1005_z20 = bpy.data.meshes.new('Piso_stone_roof_3462_1005_z20')
me_piso_stone_roof_3462_1005_z20.from_pydata([(-0.5, -0.5, -0.05), (0.5, -0.5, -0.05), (0.5, 0.5, -0.05), (-0.5, 0.5, -0.05), (-0.5, -0.5, 0.05), (0.5, -0.5, 0.05), (0.5, 0.5, 0.05), (-0.5, 0.5, 0.05)], [], [(0, 1, 2, 3), (4, 7, 6, 5), (0, 4, 5, 1), (2, 6, 7, 3), (0, 3, 7, 4), (1, 5, 6, 2)])
me_piso_stone_roof_3462_1005_z20.materials.append(mat_mat_pisos)
me_piso_stone_roof_3462_1005_z20.update()
me_piso_stone_roof_3463_1005_z20 = bpy.data.meshes.new('Piso_stone_roof_3463_1005_z20')
me_piso_stone_roof_3463_1005_z20.from_pydata([(-0.5, -0.5, -0.05), (0.5, -0.5, -0.05), (0.5, 0.5, -0.05), (-0.5, 0.5, -0.05), (-0.5, -0.5, 0.05), (0.5, -0.5, 0.05), (0.5, 0.5, 0.05), (-0.5, 0.5, 0.05)], [], [(0, 1, 2, 3), (4, 7, 6, 5), (0, 4, 5, 1), (2, 6, 7, 3), (0, 3, 7, 4), (1, 5, 6, 2)])
me_piso_stone_roof_3463_1005_z20.materials.append(mat_mat_pisos)
me_piso_stone_roof_3463_1005_z20.update()

# ---- objects
ob_parede_externa_norte_y989_x3461_3463 = bpy.data.objects.new('Parede_Externa_Norte_Y989_X3461_3463', None)
ob_bloco_sandstone_post_3461_989_z0 = bpy.data.objects.new('Bloco_sandstone_post_3461_989_z0', me_bloco_sandstone_post_3461_989_z0)
ob_bloco_sandstone_wall_3462_989_z0 = bpy.data.objects.new('Bloco_sandstone_wall_3462_989_z0', me_bloco_sandstone_wall_3462_989_z0)
ob_bloco_sandstone_wall_3463_989_z0 = bpy.data.objects.new('Bloco_sandstone_wall_3463_989_z0', me_bloco_sandstone_wall_3463_989_z0)
ob_parede_externa_sul_y1005_x3462_3463 = bpy.data.objects.new('Parede_Externa_Sul_Y1005_X3462_3463', None)
ob_bloco_sandstone_wall_3462_1005_z0 = bpy.data.objects.new('Bloco_sandstone_wall_3462_1005_z0', me_bloco_sandstone_wall_3462_1005_z0)
ob_bloco_sandstone_wall_3463_1005_z0 = bpy.data.objects.new('Bloco_sandstone_wall_3463_1005_z0', me_bloco_sandstone_wall_3463_1005_z0)
ob_parede_externa_oeste_x3461_y990_1005 = bpy.data.objects.new('Parede_Externa_Oeste_X3461_Y990_1005', None)
ob_bloco_sandstone_wall_3461_990_z0 = bpy.data.objects.new('Bloco_sandstone_wall_3461_990_z0', me_bloco_sandstone_wall_3461_990_z0)
ob_bloco_sandstone_wall_3461_991_z0 = bpy.data.objects.new('Bloco_sandstone_wall_3461_991_z0', me_bloco_sandstone_wall_3461_991_z0)
ob_bloco_sandstone_wall_3461_992_z0 = bpy.data.objects.new('Bloco_sandstone_wall_3461_992_z0', me_bloco_sandstone_wall_3461_992_z0)
ob_janela_3461_993_z0 = bpy.data.objects.new('Janela_3461_993_z0', me_janela_3461_993_z0)
ob_bloco_sandstone_wall_3461_994_z0 = bpy.data.objects.new('Bloco_sandstone_wall_3461_994_z0', me_bloco_sandstone_wall_3461_994_z0)
ob_bloco_sandstone_wall_3461_995_z0 = bpy.data.objects.new('Bloco_sandstone_wall_3461_995_z0', me_bloco_sandstone_wall_3461_995_z0)
ob_bloco_sandstone_wall_3461_996_z0 = bpy.data.objects.new('Bloco_sandstone_wall_3461_996_z0', me_bloco_sandstone_wall_3461_996_z0)
ob_bloco_sandstone_wall_3461_997_z0 = bpy.data.objects.new('Bloco_sandstone_wall_3461_997_z0', me_bloco_sandstone_wall_3461_997_z0)
ob_bloco_sandstone_wall_3461_998_z0 = bpy.data.objects.new('Bloco_sandstone_wall_3461_998_z0', me_bloco_sandstone_wall_3461_998_z0)
ob_bloco_sandstone_wall_3461_999_z0 = bpy.data.objects.new('Bloco_sandstone_wall_3461_999_z0', me_bloco_sandstone_wall_3461_999_z0)
ob_janela_3461_1000_z0 = bpy.data.objects.new('Janela_3461_1000_z0', me_janela_3461_1000_z0)
ob_bloco_sandstone_wall_3461_1001_z0 = bpy.data.objects.new('Bloco_sandstone_wall_3461_1001_z0', me_bloco_sandstone_wall_3461_1001_z0)
ob_bloco_sandstone_wall_3461_1002_z0 = bpy.data.objects.new('Bloco_sandstone_wall_3461_1002_z0', me_bloco_sandstone_wall_3461_1002_z0)
ob_bloco_sandstone_wall_3461_1003_z0 = bpy.data.objects.new('Bloco_sandstone_wall_3461_1003_z0', me_bloco_sandstone_wall_3461_1003_z0)
ob_bloco_sandstone_wall_3461_1004_z0 = bpy.data.objects.new('Bloco_sandstone_wall_3461_1004_z0', me_bloco_sandstone_wall_3461_1004_z0)
ob_bloco_sandstone_wall_3461_1005_z0 = bpy.data.objects.new('Bloco_sandstone_wall_3461_1005_z0', me_bloco_sandstone_wall_3461_1005_z0)
ob_pisos_lajes = bpy.data.objects.new('Pisos_Lajes', None)
ob_piso_stone_roof_3462_990_z20 = bpy.data.objects.new('Piso_stone_roof_3462_990_z20', me_piso_stone_roof_3462_990_z20)
ob_piso_stone_roof_3463_990_z20 = bpy.data.objects.new('Piso_stone_roof_3463_990_z20', me_piso_stone_roof_3463_990_z20)
ob_piso_stone_roof_3462_991_z20 = bpy.data.objects.new('Piso_stone_roof_3462_991_z20', me_piso_stone_roof_3462_991_z20)
ob_piso_stone_roof_3463_991_z20 = bpy.data.objects.new('Piso_stone_roof_3463_991_z20', me_piso_stone_roof_3463_991_z20)
ob_piso_stone_roof_3462_992_z20 = bpy.data.objects.new('Piso_stone_roof_3462_992_z20', me_piso_stone_roof_3462_992_z20)
ob_piso_stone_roof_3463_992_z20 = bpy.data.objects.new('Piso_stone_roof_3463_992_z20', me_piso_stone_roof_3463_992_z20)
ob_piso_stone_roof_3462_993_z20 = bpy.data.objects.new('Piso_stone_roof_3462_993_z20', me_piso_stone_roof_3462_993_z20)
ob_piso_stone_roof_3463_993_z20 = bpy.data.objects.new('Piso_stone_roof_3463_993_z20', me_piso_stone_roof_3463_993_z20)
ob_piso_stone_roof_3462_994_z20 = bpy.data.objects.new('Piso_stone_roof_3462_994_z20', me_piso_stone_roof_3462_994_z20)
ob_piso_stone_roof_3463_994_z20 = bpy.data.objects.new('Piso_stone_roof_3463_994_z20', me_piso_stone_roof_3463_994_z20)
ob_piso_stone_roof_3462_995_z20 = bpy.data.objects.new('Piso_stone_roof_3462_995_z20', me_piso_stone_roof_3462_995_z20)
ob_piso_stone_roof_3463_995_z20 = bpy.data.objects.new('Piso_stone_roof_3463_995_z20', me_piso_stone_roof_3463_995_z20)
ob_piso_stone_roof_3462_996_z20 = bpy.data.objects.new('Piso_stone_roof_3462_996_z20', me_piso_stone_roof_3462_996_z20)
ob_piso_stone_roof_3463_996_z20 = bpy.data.objects.new('Piso_stone_roof_3463_996_z20', me_piso_stone_roof_3463_996_z20)
ob_piso_stone_roof_3462_997_z20 = bpy.data.objects.new('Piso_stone_roof_3462_997_z20', me_piso_stone_roof_3462_997_z20)
ob_piso_stone_roof_3463_997_z20 = bpy.data.objects.new('Piso_stone_roof_3463_997_z20', me_piso_stone_roof_3463_997_z20)
ob_piso_stone_roof_3462_998_z20 = bpy.data.objects.new('Piso_stone_roof_3462_998_z20', me_piso_stone_roof_3462_998_z20)
ob_piso_stone_roof_3463_998_z20 = bpy.data.objects.new('Piso_stone_roof_3463_998_z20', me_piso_stone_roof_3463_998_z20)
ob_piso_stone_roof_3462_999_z20 = bpy.data.objects.new('Piso_stone_roof_3462_999_z20', me_piso_stone_roof_3462_999_z20)
ob_piso_stone_roof_3463_999_z20 = bpy.data.objects.new('Piso_stone_roof_3463_999_z20', me_piso_stone_roof_3463_999_z20)
ob_piso_stone_roof_3462_1000_z20 = bpy.data.objects.new('Piso_stone_roof_3462_1000_z20', me_piso_stone_roof_3462_1000_z20)
ob_piso_stone_roof_3463_1000_z20 = bpy.data.objects.new('Piso_stone_roof_3463_1000_z20', me_piso_stone_roof_3463_1000_z20)
ob_piso_stone_roof_3462_1001_z20 = bpy.data.objects.new('Piso_stone_roof_3462_1001_z20', me_piso_stone_roof_3462_1001_z20)
ob_piso_stone_roof_3463_1001_z20 = bpy.data.objects.new('Piso_stone_roof_3463_1001_z20', me_piso_stone_roof_3463_1001_z20)
ob_piso_stone_roof_3462_1002_z20 = bpy.data.objects.new('Piso_stone_roof_3462_1002_z20', me_piso_stone_roof_3462_1002_z20)
ob_piso_stone_roof_3463_1002_z20 = bpy.data.objects.new('Piso_stone_roof_3463_1002_z20', me_piso_stone_roof_3463_1002_z20)
ob_piso_stone_roof_3462_1003_z20 = bpy.data.objects.new('Piso_stone_roof_3462_1003_z20', me_piso_stone_roof_3462_1003_z20)
ob_piso_stone_roof_3463_1003_z20 = bpy.data.objects.new('Piso_stone_roof_3463_1003_z20', me_piso_stone_roof_3463_1003_z20)
ob_piso_stone_roof_3462_1004_z20 = bpy.data.objects.new('Piso_stone_roof_3462_1004_z20', me_piso_stone_roof_3462_1004_z20)
ob_piso_stone_roof_3463_1004_z20 = bpy.data.objects.new('Piso_stone_roof_3463_1004_z20', me_piso_stone_roof_3463_1004_z20)
ob_piso_stone_roof_3462_1005_z20 = bpy.data.objects.new('Piso_stone_roof_3462_1005_z20', me_piso_stone_roof_3462_1005_z20)
ob_piso_stone_roof_3463_1005_z20 = bpy.data.objects.new('Piso_stone_roof_3463_1005_z20', me_piso_stone_roof_3463_1005_z20)

# ---- transforms, parenting, visibility, modifiers, constraints
ob_parede_externa_norte_y989_x3461_3463.location = (0.0, -8.0, 0.0)
ob_parede_externa_norte_y989_x3461_3463.empty_display_type = 'CUBE'
ob_bloco_sandstone_post_3461_989_z0.parent = ob_parede_externa_norte_y989_x3461_3463
ob_bloco_sandstone_post_3461_989_z0.matrix_parent_inverse = Matrix(((1.0, -0.0, 0.0, -0.0), (-0.0, 1.0, -0.0, 8.0), (0.0, -0.0, 1.0, -0.0), (-0.0, 0.0, -0.0, 1.0)))
ob_bloco_sandstone_post_3461_989_z0.location = (-1.0, -8.325, 1.2)
ob_bloco_sandstone_wall_3462_989_z0.parent = ob_parede_externa_norte_y989_x3461_3463
ob_bloco_sandstone_wall_3462_989_z0.matrix_parent_inverse = Matrix(((1.0, -0.0, 0.0, -0.0), (-0.0, 1.0, -0.0, 8.0), (0.0, -0.0, 1.0, -0.0), (-0.0, 0.0, -0.0, 1.0)))
ob_bloco_sandstone_wall_3462_989_z0.location = (0.0, -8.325, 1.2)
ob_bloco_sandstone_wall_3463_989_z0.parent = ob_parede_externa_norte_y989_x3461_3463
ob_bloco_sandstone_wall_3463_989_z0.matrix_parent_inverse = Matrix(((1.0, -0.0, 0.0, -0.0), (-0.0, 1.0, -0.0, 8.0), (0.0, -0.0, 1.0, -0.0), (-0.0, 0.0, -0.0, 1.0)))
ob_bloco_sandstone_wall_3463_989_z0.location = (1.0, -8.325, 1.2)
ob_parede_externa_sul_y1005_x3462_3463.location = (0.5, 8.0, 0.0)
ob_parede_externa_sul_y1005_x3462_3463.empty_display_type = 'CUBE'
ob_bloco_sandstone_wall_3462_1005_z0.parent = ob_parede_externa_sul_y1005_x3462_3463
ob_bloco_sandstone_wall_3462_1005_z0.matrix_parent_inverse = Matrix(((1.0, -0.0, 0.0, -0.5), (-0.0, 1.0, -0.0, -8.0), (0.0, -0.0, 1.0, -0.0), (-0.0, 0.0, -0.0, 1.0)))
ob_bloco_sandstone_wall_3462_1005_z0.location = (0.0, 7.675, 1.2)
ob_bloco_sandstone_wall_3463_1005_z0.parent = ob_parede_externa_sul_y1005_x3462_3463
ob_bloco_sandstone_wall_3463_1005_z0.matrix_parent_inverse = Matrix(((1.0, -0.0, 0.0, -0.5), (-0.0, 1.0, -0.0, -8.0), (0.0, -0.0, 1.0, -0.0), (-0.0, 0.0, -0.0, 1.0)))
ob_bloco_sandstone_wall_3463_1005_z0.location = (1.0, 7.675, 1.2)
ob_parede_externa_oeste_x3461_y990_1005.location = (-1.0, 0.5, 0.0)
ob_parede_externa_oeste_x3461_y990_1005.empty_display_type = 'CUBE'
ob_bloco_sandstone_wall_3461_990_z0.parent = ob_parede_externa_oeste_x3461_y990_1005
ob_bloco_sandstone_wall_3461_990_z0.matrix_parent_inverse = Matrix(((1.0, -0.0, 0.0, 1.0), (-0.0, 1.0, -0.0, -0.5), (0.0, -0.0, 1.0, -0.0), (-0.0, 0.0, -0.0, 1.0)))
ob_bloco_sandstone_wall_3461_990_z0.location = (-1.325, -7.0, 1.2)
ob_bloco_sandstone_wall_3461_991_z0.parent = ob_parede_externa_oeste_x3461_y990_1005
ob_bloco_sandstone_wall_3461_991_z0.matrix_parent_inverse = Matrix(((1.0, -0.0, 0.0, 1.0), (-0.0, 1.0, -0.0, -0.5), (0.0, -0.0, 1.0, -0.0), (-0.0, 0.0, -0.0, 1.0)))
ob_bloco_sandstone_wall_3461_991_z0.location = (-1.325, -6.0, 1.2)
ob_bloco_sandstone_wall_3461_992_z0.parent = ob_parede_externa_oeste_x3461_y990_1005
ob_bloco_sandstone_wall_3461_992_z0.matrix_parent_inverse = Matrix(((1.0, -0.0, 0.0, 1.0), (-0.0, 1.0, -0.0, -0.5), (0.0, -0.0, 1.0, -0.0), (-0.0, 0.0, -0.0, 1.0)))
ob_bloco_sandstone_wall_3461_992_z0.location = (-1.325, -5.0, 1.2)
ob_janela_3461_993_z0.parent = ob_parede_externa_oeste_x3461_y990_1005
ob_janela_3461_993_z0.matrix_parent_inverse = Matrix(((1.0, -0.0, 0.0, 1.0), (-0.0, 1.0, -0.0, -0.5), (0.0, -0.0, 1.0, -0.0), (-0.0, 0.0, -0.0, 1.0)))
ob_janela_3461_993_z0.location = (-1.325, -4.0, 1.29)
ob_bloco_sandstone_wall_3461_994_z0.parent = ob_parede_externa_oeste_x3461_y990_1005
ob_bloco_sandstone_wall_3461_994_z0.matrix_parent_inverse = Matrix(((1.0, -0.0, 0.0, 1.0), (-0.0, 1.0, -0.0, -0.5), (0.0, -0.0, 1.0, -0.0), (-0.0, 0.0, -0.0, 1.0)))
ob_bloco_sandstone_wall_3461_994_z0.location = (-1.325, -3.0, 1.2)
ob_bloco_sandstone_wall_3461_995_z0.parent = ob_parede_externa_oeste_x3461_y990_1005
ob_bloco_sandstone_wall_3461_995_z0.matrix_parent_inverse = Matrix(((1.0, -0.0, 0.0, 1.0), (-0.0, 1.0, -0.0, -0.5), (0.0, -0.0, 1.0, -0.0), (-0.0, 0.0, -0.0, 1.0)))
ob_bloco_sandstone_wall_3461_995_z0.location = (-1.325, -2.0, 1.2)
ob_bloco_sandstone_wall_3461_996_z0.parent = ob_parede_externa_oeste_x3461_y990_1005
ob_bloco_sandstone_wall_3461_996_z0.matrix_parent_inverse = Matrix(((1.0, -0.0, 0.0, 1.0), (-0.0, 1.0, -0.0, -0.5), (0.0, -0.0, 1.0, -0.0), (-0.0, 0.0, -0.0, 1.0)))
ob_bloco_sandstone_wall_3461_996_z0.location = (-1.325, -1.0, 1.2)
ob_bloco_sandstone_wall_3461_997_z0.parent = ob_parede_externa_oeste_x3461_y990_1005
ob_bloco_sandstone_wall_3461_997_z0.matrix_parent_inverse = Matrix(((1.0, -0.0, 0.0, 1.0), (-0.0, 1.0, -0.0, -0.5), (0.0, -0.0, 1.0, -0.0), (-0.0, 0.0, -0.0, 1.0)))
ob_bloco_sandstone_wall_3461_997_z0.location = (-1.325, 0.0, 1.2)
ob_bloco_sandstone_wall_3461_998_z0.parent = ob_parede_externa_oeste_x3461_y990_1005
ob_bloco_sandstone_wall_3461_998_z0.matrix_parent_inverse = Matrix(((1.0, -0.0, 0.0, 1.0), (-0.0, 1.0, -0.0, -0.5), (0.0, -0.0, 1.0, -0.0), (-0.0, 0.0, -0.0, 1.0)))
ob_bloco_sandstone_wall_3461_998_z0.location = (-1.325, 1.0, 1.2)
ob_bloco_sandstone_wall_3461_999_z0.parent = ob_parede_externa_oeste_x3461_y990_1005
ob_bloco_sandstone_wall_3461_999_z0.matrix_parent_inverse = Matrix(((1.0, -0.0, 0.0, 1.0), (-0.0, 1.0, -0.0, -0.5), (0.0, -0.0, 1.0, -0.0), (-0.0, 0.0, -0.0, 1.0)))
ob_bloco_sandstone_wall_3461_999_z0.location = (-1.325, 2.0, 1.2)
ob_janela_3461_1000_z0.parent = ob_parede_externa_oeste_x3461_y990_1005
ob_janela_3461_1000_z0.matrix_parent_inverse = Matrix(((1.0, -0.0, 0.0, 1.0), (-0.0, 1.0, -0.0, -0.5), (0.0, -0.0, 1.0, -0.0), (-0.0, 0.0, -0.0, 1.0)))
ob_janela_3461_1000_z0.location = (-1.325, 3.0, 1.29)
ob_bloco_sandstone_wall_3461_1001_z0.parent = ob_parede_externa_oeste_x3461_y990_1005
ob_bloco_sandstone_wall_3461_1001_z0.matrix_parent_inverse = Matrix(((1.0, -0.0, 0.0, 1.0), (-0.0, 1.0, -0.0, -0.5), (0.0, -0.0, 1.0, -0.0), (-0.0, 0.0, -0.0, 1.0)))
ob_bloco_sandstone_wall_3461_1001_z0.location = (-1.325, 4.0, 1.2)
ob_bloco_sandstone_wall_3461_1002_z0.parent = ob_parede_externa_oeste_x3461_y990_1005
ob_bloco_sandstone_wall_3461_1002_z0.matrix_parent_inverse = Matrix(((1.0, -0.0, 0.0, 1.0), (-0.0, 1.0, -0.0, -0.5), (0.0, -0.0, 1.0, -0.0), (-0.0, 0.0, -0.0, 1.0)))
ob_bloco_sandstone_wall_3461_1002_z0.location = (-1.325, 5.0, 1.2)
ob_bloco_sandstone_wall_3461_1003_z0.parent = ob_parede_externa_oeste_x3461_y990_1005
ob_bloco_sandstone_wall_3461_1003_z0.matrix_parent_inverse = Matrix(((1.0, -0.0, 0.0, 1.0), (-0.0, 1.0, -0.0, -0.5), (0.0, -0.0, 1.0, -0.0), (-0.0, 0.0, -0.0, 1.0)))
ob_bloco_sandstone_wall_3461_1003_z0.location = (-1.325, 6.0, 1.2)
ob_bloco_sandstone_wall_3461_1004_z0.parent = ob_parede_externa_oeste_x3461_y990_1005
ob_bloco_sandstone_wall_3461_1004_z0.matrix_parent_inverse = Matrix(((1.0, -0.0, 0.0, 1.0), (-0.0, 1.0, -0.0, -0.5), (0.0, -0.0, 1.0, -0.0), (-0.0, 0.0, -0.0, 1.0)))
ob_bloco_sandstone_wall_3461_1004_z0.location = (-1.325, 7.0, 1.2)
ob_bloco_sandstone_wall_3461_1005_z0.parent = ob_parede_externa_oeste_x3461_y990_1005
ob_bloco_sandstone_wall_3461_1005_z0.matrix_parent_inverse = Matrix(((1.0, -0.0, 0.0, 1.0), (-0.0, 1.0, -0.0, -0.5), (0.0, -0.0, 1.0, -0.0), (-0.0, 0.0, -0.0, 1.0)))
ob_bloco_sandstone_wall_3461_1005_z0.location = (-1.325, 8.0, 1.2)
ob_pisos_lajes.location = (0.0, 0.0, 0.0)
ob_pisos_lajes.empty_display_type = 'CUBE'
ob_piso_stone_roof_3462_990_z20.parent = ob_pisos_lajes
ob_piso_stone_roof_3462_990_z20.location = (0.0, -7.0, 2.325)
ob_piso_stone_roof_3463_990_z20.parent = ob_pisos_lajes
ob_piso_stone_roof_3463_990_z20.location = (1.0, -7.0, 2.325)
ob_piso_stone_roof_3462_991_z20.parent = ob_pisos_lajes
ob_piso_stone_roof_3462_991_z20.location = (0.0, -6.0, 2.325)
ob_piso_stone_roof_3463_991_z20.parent = ob_pisos_lajes
ob_piso_stone_roof_3463_991_z20.location = (1.0, -6.0, 2.325)
ob_piso_stone_roof_3462_992_z20.parent = ob_pisos_lajes
ob_piso_stone_roof_3462_992_z20.location = (0.0, -5.0, 2.325)
ob_piso_stone_roof_3463_992_z20.parent = ob_pisos_lajes
ob_piso_stone_roof_3463_992_z20.location = (1.0, -5.0, 2.325)
ob_piso_stone_roof_3462_993_z20.parent = ob_pisos_lajes
ob_piso_stone_roof_3462_993_z20.location = (0.0, -4.0, 2.325)
ob_piso_stone_roof_3463_993_z20.parent = ob_pisos_lajes
ob_piso_stone_roof_3463_993_z20.location = (1.0, -4.0, 2.325)
ob_piso_stone_roof_3462_994_z20.parent = ob_pisos_lajes
ob_piso_stone_roof_3462_994_z20.location = (0.0, -3.0, 2.325)
ob_piso_stone_roof_3463_994_z20.parent = ob_pisos_lajes
ob_piso_stone_roof_3463_994_z20.location = (1.0, -3.0, 2.325)
ob_piso_stone_roof_3462_995_z20.parent = ob_pisos_lajes
ob_piso_stone_roof_3462_995_z20.location = (0.0, -2.0, 2.325)
ob_piso_stone_roof_3463_995_z20.parent = ob_pisos_lajes
ob_piso_stone_roof_3463_995_z20.location = (1.0, -2.0, 2.325)
ob_piso_stone_roof_3462_996_z20.parent = ob_pisos_lajes
ob_piso_stone_roof_3462_996_z20.location = (0.0, -1.0, 2.325)
ob_piso_stone_roof_3463_996_z20.parent = ob_pisos_lajes
ob_piso_stone_roof_3463_996_z20.location = (1.0, -1.0, 2.325)
ob_piso_stone_roof_3462_997_z20.parent = ob_pisos_lajes
ob_piso_stone_roof_3462_997_z20.location = (0.0, 0.0, 2.325)
ob_piso_stone_roof_3463_997_z20.parent = ob_pisos_lajes
ob_piso_stone_roof_3463_997_z20.location = (1.0, 0.0, 2.325)
ob_piso_stone_roof_3462_998_z20.parent = ob_pisos_lajes
ob_piso_stone_roof_3462_998_z20.location = (0.0, 1.0, 2.325)
ob_piso_stone_roof_3463_998_z20.parent = ob_pisos_lajes
ob_piso_stone_roof_3463_998_z20.location = (1.0, 1.0, 2.325)
ob_piso_stone_roof_3462_999_z20.parent = ob_pisos_lajes
ob_piso_stone_roof_3462_999_z20.location = (0.0, 2.0, 2.325)
ob_piso_stone_roof_3463_999_z20.parent = ob_pisos_lajes
ob_piso_stone_roof_3463_999_z20.location = (1.0, 2.0, 2.325)
ob_piso_stone_roof_3462_1000_z20.parent = ob_pisos_lajes
ob_piso_stone_roof_3462_1000_z20.location = (0.0, 3.0, 2.325)
ob_piso_stone_roof_3463_1000_z20.parent = ob_pisos_lajes
ob_piso_stone_roof_3463_1000_z20.location = (1.0, 3.0, 2.325)
ob_piso_stone_roof_3462_1001_z20.parent = ob_pisos_lajes
ob_piso_stone_roof_3462_1001_z20.location = (0.0, 4.0, 2.325)
ob_piso_stone_roof_3463_1001_z20.parent = ob_pisos_lajes
ob_piso_stone_roof_3463_1001_z20.location = (1.0, 4.0, 2.325)
ob_piso_stone_roof_3462_1002_z20.parent = ob_pisos_lajes
ob_piso_stone_roof_3462_1002_z20.location = (0.0, 5.0, 2.325)
ob_piso_stone_roof_3463_1002_z20.parent = ob_pisos_lajes
ob_piso_stone_roof_3463_1002_z20.location = (1.0, 5.0, 2.325)
ob_piso_stone_roof_3462_1003_z20.parent = ob_pisos_lajes
ob_piso_stone_roof_3462_1003_z20.location = (0.0, 6.0, 2.325)
ob_piso_stone_roof_3463_1003_z20.parent = ob_pisos_lajes
ob_piso_stone_roof_3463_1003_z20.location = (1.0, 6.0, 2.325)
ob_piso_stone_roof_3462_1004_z20.parent = ob_pisos_lajes
ob_piso_stone_roof_3462_1004_z20.location = (0.0, 7.0, 2.325)
ob_piso_stone_roof_3463_1004_z20.parent = ob_pisos_lajes
ob_piso_stone_roof_3463_1004_z20.location = (1.0, 7.0, 2.325)
ob_piso_stone_roof_3462_1005_z20.parent = ob_pisos_lajes
ob_piso_stone_roof_3462_1005_z20.location = (0.0, 8.0, 2.35)
ob_piso_stone_roof_3463_1005_z20.parent = ob_pisos_lajes
ob_piso_stone_roof_3463_1005_z20.location = (1.0, 8.0, 2.35)

# ---- collection membership
col_01_paredes_externas.objects.link(ob_parede_externa_norte_y989_x3461_3463)
col_01_paredes_externas.objects.link(ob_bloco_sandstone_post_3461_989_z0)
col_01_paredes_externas.objects.link(ob_bloco_sandstone_wall_3462_989_z0)
col_01_paredes_externas.objects.link(ob_bloco_sandstone_wall_3463_989_z0)
col_01_paredes_externas.objects.link(ob_parede_externa_sul_y1005_x3462_3463)
col_01_paredes_externas.objects.link(ob_bloco_sandstone_wall_3462_1005_z0)
col_01_paredes_externas.objects.link(ob_bloco_sandstone_wall_3463_1005_z0)
col_01_paredes_externas.objects.link(ob_parede_externa_oeste_x3461_y990_1005)
col_01_paredes_externas.objects.link(ob_bloco_sandstone_wall_3461_990_z0)
col_01_paredes_externas.objects.link(ob_bloco_sandstone_wall_3461_991_z0)
col_01_paredes_externas.objects.link(ob_bloco_sandstone_wall_3461_992_z0)
col_01_paredes_externas.objects.link(ob_janela_3461_993_z0)
col_01_paredes_externas.objects.link(ob_bloco_sandstone_wall_3461_994_z0)
col_01_paredes_externas.objects.link(ob_bloco_sandstone_wall_3461_995_z0)
col_01_paredes_externas.objects.link(ob_bloco_sandstone_wall_3461_996_z0)
col_01_paredes_externas.objects.link(ob_bloco_sandstone_wall_3461_997_z0)
col_01_paredes_externas.objects.link(ob_bloco_sandstone_wall_3461_998_z0)
col_01_paredes_externas.objects.link(ob_bloco_sandstone_wall_3461_999_z0)
col_01_paredes_externas.objects.link(ob_janela_3461_1000_z0)
col_01_paredes_externas.objects.link(ob_bloco_sandstone_wall_3461_1001_z0)
col_01_paredes_externas.objects.link(ob_bloco_sandstone_wall_3461_1002_z0)
col_01_paredes_externas.objects.link(ob_bloco_sandstone_wall_3461_1003_z0)
col_01_paredes_externas.objects.link(ob_bloco_sandstone_wall_3461_1004_z0)
col_01_paredes_externas.objects.link(ob_bloco_sandstone_wall_3461_1005_z0)
col_03_pisos_escadas.objects.link(ob_pisos_lajes)
col_03_pisos_escadas.objects.link(ob_piso_stone_roof_3462_990_z20)
col_03_pisos_escadas.objects.link(ob_piso_stone_roof_3463_990_z20)
col_03_pisos_escadas.objects.link(ob_piso_stone_roof_3462_991_z20)
col_03_pisos_escadas.objects.link(ob_piso_stone_roof_3463_991_z20)
col_03_pisos_escadas.objects.link(ob_piso_stone_roof_3462_992_z20)
col_03_pisos_escadas.objects.link(ob_piso_stone_roof_3463_992_z20)
col_03_pisos_escadas.objects.link(ob_piso_stone_roof_3462_993_z20)
col_03_pisos_escadas.objects.link(ob_piso_stone_roof_3463_993_z20)
col_03_pisos_escadas.objects.link(ob_piso_stone_roof_3462_994_z20)
col_03_pisos_escadas.objects.link(ob_piso_stone_roof_3463_994_z20)
col_03_pisos_escadas.objects.link(ob_piso_stone_roof_3462_995_z20)
col_03_pisos_escadas.objects.link(ob_piso_stone_roof_3463_995_z20)
col_03_pisos_escadas.objects.link(ob_piso_stone_roof_3462_996_z20)
col_03_pisos_escadas.objects.link(ob_piso_stone_roof_3463_996_z20)
col_03_pisos_escadas.objects.link(ob_piso_stone_roof_3462_997_z20)
col_03_pisos_escadas.objects.link(ob_piso_stone_roof_3463_997_z20)
col_03_pisos_escadas.objects.link(ob_piso_stone_roof_3462_998_z20)
col_03_pisos_escadas.objects.link(ob_piso_stone_roof_3463_998_z20)
col_03_pisos_escadas.objects.link(ob_piso_stone_roof_3462_999_z20)
col_03_pisos_escadas.objects.link(ob_piso_stone_roof_3463_999_z20)
col_03_pisos_escadas.objects.link(ob_piso_stone_roof_3462_1000_z20)
col_03_pisos_escadas.objects.link(ob_piso_stone_roof_3463_1000_z20)
col_03_pisos_escadas.objects.link(ob_piso_stone_roof_3462_1001_z20)
col_03_pisos_escadas.objects.link(ob_piso_stone_roof_3463_1001_z20)
col_03_pisos_escadas.objects.link(ob_piso_stone_roof_3462_1002_z20)
col_03_pisos_escadas.objects.link(ob_piso_stone_roof_3463_1002_z20)
col_03_pisos_escadas.objects.link(ob_piso_stone_roof_3462_1003_z20)
col_03_pisos_escadas.objects.link(ob_piso_stone_roof_3463_1003_z20)
col_03_pisos_escadas.objects.link(ob_piso_stone_roof_3462_1004_z20)
col_03_pisos_escadas.objects.link(ob_piso_stone_roof_3463_1004_z20)
col_03_pisos_escadas.objects.link(ob_piso_stone_roof_3462_1005_z20)
col_03_pisos_escadas.objects.link(ob_piso_stone_roof_3463_1005_z20)

# ---- scene / render settings (as saved in the file)
scene.frame_start = 1; scene.frame_end = 250; scene.frame_set(1)
scene.render.engine = 'BLENDER_EEVEE_NEXT'
scene.render.bake_bias = 0.0
scene.render.bake_samples = 0
scene.cycles.sampling_pattern = 'TABULATED_SOBOL'
scene.eevee.use_volume_custom_range = False
bpy.context.view_layer.update()

# ---- added for rendering (the .blend has no active camera and no usable light): camera, sun + grey world if the file has none
cam_auto = bpy.data.cameras.new('AutoCamera')
cam_auto.lens = 50.0
cam_auto.sensor_width = 36.0
cam_auto.clip_end = 1000.0
ob_auto_camera = bpy.data.objects.new('AutoCamera', cam_auto)
scene.collection.objects.link(ob_auto_camera)
ob_auto_camera.location = (16.1255, -19.3506, 14.1004)
ob_auto_camera.rotation_euler = (1.09748, -7.21219e-08, 0.694738)
scene.camera = ob_auto_camera
light_auto_sun = bpy.data.lights.new('AutoSun', 'SUN')
light_auto_sun.energy = 3.0
light_auto_sun.angle = 0.0523599
ob_auto_sun = bpy.data.objects.new('AutoSun', light_auto_sun)
scene.collection.objects.link(ob_auto_sun)
ob_auto_sun.rotation_euler = (0.872665, 0.174533, 0.523599)
if scene.world is None:
    world_auto = bpy.data.worlds.new('AutoWorld')
    world_auto.color = (0.3, 0.3, 0.3)
    scene.world = world_auto
bpy.context.view_layer.update()
